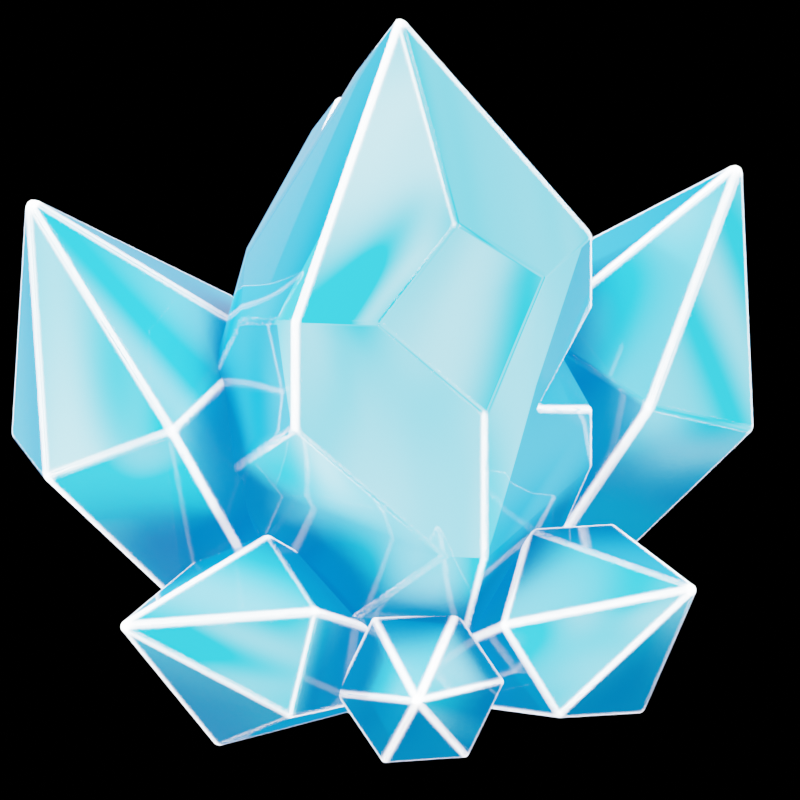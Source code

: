 # Source: Weekly_Crystals_GrindillKhan.blend  (saved by Blender 3.1.7; exported with 4.5.12 LTS)
import bpy
from mathutils import Matrix  # noqa: F401  (used for matrix-valued properties, if any)

bpy.ops.wm.read_factory_settings(use_empty=True)
scene = bpy.context.scene
scene.name = 'Scene'

# ---- collections
col_collection = bpy.data.collections.new('Collection'); scene.collection.children.link(col_collection)

# ---- materials (node trees are filled in below, after node groups)
mat_ice_crystal = bpy.data.materials.new('Ice Crystal')

# ---- node groups
ng_auto_smooth = bpy.data.node_groups.new('Auto Smooth', 'GeometryNodeTree')
_s = ng_auto_smooth.interface.new_socket(name='Geometry', in_out='OUTPUT', socket_type='NodeSocketGeometry')
_s = ng_auto_smooth.interface.new_socket(name='Geometry', in_out='INPUT', socket_type='NodeSocketGeometry')
_s = ng_auto_smooth.interface.new_socket(name='Angle', in_out='INPUT', socket_type='NodeSocketFloat')
_s.subtype = 'ANGLE'
_s.min_value = 0.0
_s.max_value = 3.142
ng_auto_smooth.is_modifier = True
_N = ng_auto_smooth.nodes; _L = ng_auto_smooth.links
n0 = _N.new('NodeGroupOutput'); n0.name = 'Group Output'; n0.location = (480, -100)
n1 = _N.new('NodeGroupInput'); n1.name = 'Group Input'; n1.location = (-420, -300)
n2 = _N.new('NodeGroupInput'); n2.name = 'Group Input.001'; n2.location = (-60, -100)
n3 = _N.new('GeometryNodeSetShadeSmooth'); n3.name = 'Set Shade Smooth'; n3.location = (120, -100)
n3.domain = 'EDGE'
n4 = _N.new('GeometryNodeSetShadeSmooth'); n4.name = 'Set Shade Smooth.001'; n4.location = (300, -100)
n5 = _N.new('GeometryNodeInputMeshEdgeAngle'); n5.name = 'Edge Angle'; n5.location = (-420, -220)
n6 = _N.new('GeometryNodeInputEdgeSmooth'); n6.name = 'Is Edge Smooth'; n6.location = (-60, -160)
n7 = _N.new('GeometryNodeInputShadeSmooth'); n7.name = 'Is Face Smooth'; n7.location = (-240, -340)
n8 = _N.new('FunctionNodeBooleanMath'); n8.name = 'Boolean Math'; n8.location = (-60, -220)
n9 = _N.new('FunctionNodeCompare'); n9.name = 'Compare'; n9.location = (-240, -180)
n9.operation = 'LESS_EQUAL'
_L.new(n5.outputs[0], n9.inputs[0])
_L.new(n4.outputs[0], n0.inputs[0])
_L.new(n1.outputs[1], n9.inputs[1])
_L.new(n9.outputs[0], n8.inputs[0])
_L.new(n7.outputs[0], n8.inputs[1])
_L.new(n2.outputs[0], n3.inputs[0])
_L.new(n6.outputs[0], n3.inputs[1])
_L.new(n3.outputs[0], n4.inputs[0])
_L.new(n8.outputs[0], n3.inputs[2])
n0.is_active_output = True

# ---- material node trees
mat_ice_crystal.use_nodes = True; mat_ice_crystal.node_tree.nodes.clear()
_N = mat_ice_crystal.node_tree.nodes; _L = mat_ice_crystal.node_tree.links
n0 = _N.new('ShaderNodeBevel'); n0.name = 'Bevel'; n0.location = (-1118, 506)
n1 = _N.new('ShaderNodeNewGeometry'); n1.name = 'Geometry'; n1.location = (-1335, 578)
n2 = _N.new('ShaderNodeMix'); n2.name = 'Mix'; n2.location = (-944, 663)
n2.data_type = 'RGBA'
n2.blend_type = 'DIFFERENCE'
n2.inputs[0].default_value = 1.0
n3 = _N.new('ShaderNodeValToRGB'); n3.name = 'ColorRamp'; n3.location = (-779, 672)
n3.color_ramp.interpolation = 'CONSTANT'
while len(n3.color_ramp.elements) > 1: n3.color_ramp.elements.remove(n3.color_ramp.elements[-1])
n3.color_ramp.elements[0].position = 0.0; n3.color_ramp.elements[0].color = (0.0, 0.0, 0.0, 1.0)
_e = n3.color_ramp.elements.new(0.09091); _e.color = (1.0, 1.0, 1.0, 1.0)
n4 = _N.new('ShaderNodeTexCoord'); n4.name = 'Texture Coordinate'; n4.location = (-2646, 203)
n5 = _N.new('ShaderNodeMapping'); n5.name = 'Mapping'; n5.location = (-1992, 212)
n5.width = 240
n5.inputs[3].default_value = (1.0, 1.0, 0.25)
n6 = _N.new('ShaderNodeMix'); n6.name = 'Mix.001'; n6.location = (-2301, 199)
n6.data_type = 'RGBA'
n6.blend_type = 'MULTIPLY'
n7 = _N.new('ShaderNodeTexNoise'); n7.name = 'Noise Texture'; n7.location = (-1580, 205)
n7.inputs[2].default_value = 5.7
n7.inputs[3].default_value = 0.0
n7.inputs[4].default_value = 0.55
n7.inputs[8].default_value = 1.2
n8 = _N.new('ShaderNodeAmbientOcclusion'); n8.name = 'Ambient Occlusion'; n8.location = (-1861, -146)
n8.inputs[1].default_value = 3.0
n9 = _N.new('ShaderNodeLayerWeight'); n9.name = 'Layer Weight'; n9.location = (-1592, -346)
n10 = _N.new('ShaderNodeValToRGB'); n10.name = 'ColorRamp.001'; n10.location = (-1324, 306)
while len(n10.color_ramp.elements) > 1: n10.color_ramp.elements.remove(n10.color_ramp.elements[-1])
n10.color_ramp.elements[0].position = 0.3091; n10.color_ramp.elements[0].color = (0.01713, 0.3828, 0.6596, 1.0)
_e = n10.color_ramp.elements.new(1.0); _e.color = (0.43, 0.8353, 1.0, 1.0)
n11 = _N.new('ShaderNodeOutputMaterial'); n11.name = 'Material Output'; n11.location = (1218, 344)
n12 = _N.new('ShaderNodeValToRGB'); n12.name = 'ColorRamp.003'; n12.location = (-1371, -154)
n12.color_ramp.interpolation = 'CONSTANT'
while len(n12.color_ramp.elements) > 1: n12.color_ramp.elements.remove(n12.color_ramp.elements[-1])
n12.color_ramp.elements[0].position = 0.0; n12.color_ramp.elements[0].color = (0.0, 0.0, 0.0, 1.0)
_e = n12.color_ramp.elements.new(0.1864); _e.color = (1.0, 1.0, 1.0, 1.0)
n13 = _N.new('ShaderNodeMix'); n13.name = 'Mix.005'; n13.location = (-1052, 62)
n13.data_type = 'RGBA'
n13.blend_type = 'LIGHTEN'
n13.clamp_result = True
n13.inputs[0].default_value = 0.7667
n14 = _N.new('ShaderNodeMix'); n14.name = 'Mix.003'; n14.location = (-810, 195)
n14.data_type = 'RGBA'
n14.blend_type = 'MULTIPLY'
n14.inputs[7].default_value = (0.01681, 0.3813, 0.6584, 1.0)
n15 = _N.new('ShaderNodeMix'); n15.name = 'Mix.002'; n15.location = (3, 551)
n15.data_type = 'RGBA'
n15.blend_type = 'SCREEN'
n15.inputs[0].default_value = 1.0
n16 = _N.new('ShaderNodeMapRange'); n16.name = 'Map Range'; n16.location = (-158, 194)
n16.clamp = False
n16.inputs[3].default_value = 3.0
n16.inputs[4].default_value = 20.0
n17 = _N.new('ShaderNodeValToRGB'); n17.name = 'ColorRamp.002'; n17.location = (-1641, -88)
while len(n17.color_ramp.elements) > 1: n17.color_ramp.elements.remove(n17.color_ramp.elements[-1])
n17.color_ramp.elements[0].position = 0.5045; n17.color_ramp.elements[0].color = (1.0, 1.0, 1.0, 1.0)
_e = n17.color_ramp.elements.new(0.6909); _e.color = (0.0, 0.0, 0.0, 1.0)
n18 = _N.new('ShaderNodeInvert'); n18.name = 'Invert'; n18.location = (-340, 8)
n19 = _N.new('ShaderNodeMix'); n19.name = 'Mix.004'; n19.location = (128, 182)
n19.data_type = 'RGBA'
n19.blend_type = 'MULTIPLY'
n19.inputs[0].default_value = 0.625
n20 = _N.new('ShaderNodeBsdfPrincipled'); n20.name = 'Principled BSDF'; n20.location = (824, 343)
n20.distribution = 'GGX'
n20.subsurface_method = 'RANDOM_WALK_SKIN'
n20.inputs[2].default_value = 0.0
n20.inputs[3].default_value = 1.45
_L.new(n1.outputs[1], n0.inputs[1])
_L.new(n0.outputs[0], n2.inputs[7])
_L.new(n1.outputs[1], n2.inputs[6])
_L.new(n2.outputs[2], n3.inputs[0])
_L.new(n5.outputs[0], n7.inputs[0])
_L.new(n7.outputs[0], n10.inputs[0])
_L.new(n6.outputs[2], n5.inputs[0])
_L.new(n4.outputs[2], n6.inputs[6])
_L.new(n4.outputs[6], n6.inputs[7])
_L.new(n3.outputs[0], n15.inputs[6])
_L.new(n3.outputs[0], n16.inputs[0])
_L.new(n14.outputs[2], n15.inputs[7])
_L.new(n13.outputs[2], n14.inputs[0])
_L.new(n8.outputs[0], n17.inputs[0])
_L.new(n16.outputs[0], n19.inputs[6])
_L.new(n18.outputs[0], n19.inputs[7])
_L.new(n17.outputs[0], n13.inputs[6])
_L.new(n12.outputs[0], n13.inputs[7])
_L.new(n9.outputs[0], n12.inputs[0])
_L.new(n10.outputs[0], n14.inputs[6])
_L.new(n15.outputs[2], n20.inputs[0])
_L.new(n19.outputs[2], n20.inputs[28])
_L.new(n15.outputs[2], n20.inputs[27])
_L.new(n17.outputs[0], n18.inputs[1])
_L.new(n20.outputs[0], n11.inputs[0])
n11.is_active_output = True

# ---- world
world_world = bpy.data.worlds.new('World'); scene.world = world_world
world_world.use_nodes = True; world_world.node_tree.nodes.clear()
_N = world_world.node_tree.nodes; _L = world_world.node_tree.links
n0 = _N.new('ShaderNodeOutputWorld'); n0.name = 'World Output'; n0.location = (300, 300)
n1 = _N.new('ShaderNodeBackground'); n1.name = 'Background'; n1.location = (39, 279)
n1.inputs[0].default_value = (0.0, 0.0, 0.0, 1.0)
_L.new(n1.outputs[0], n0.inputs[0])
n0.is_active_output = True
world_world.color = (0.05088, 0.05088, 0.05088)
world_world.use_sun_shadow = False
world_world.sun_shadow_jitter_overblur = 0.0

# ---- cameras
cam_camera_001 = bpy.data.cameras.new('Camera.001')
cam_camera_001.type = 'ORTHO'
cam_camera_001.passepartout_alpha = 1.0
cam_camera_001.ortho_scale = 4.8

# ---- meshes
me_cylinder = bpy.data.meshes.new('Cylinder')
me_cylinder.from_pydata([(0.0, 1.0, 1.295), (0.866, 0.5, 2.752), (0.866, -0.5, 1.295), (-0.866, 0.5, 2.293), (-8.742e-08, -1.0, 2.752), (-0.866, -0.5, 2.752), (-0.866, 0.5, 1.295), (-0.866, 0.5, 2.752), (0.0, -9.934e-09, 4.103), (0.481, 0.7223, 2.752), (0.0, 1.0, 2.196), (-0.481, 0.7223, 2.752), (0.0, 0.6697, 3.198), (0.6907, -0.3988, 2.528), (0.5367, -0.6901, 2.365), (0.866, -0.5, 1.68), (0.866, -0.1197, 2.365), (-0.866, 0.5, 1.644), (-0.866, -0.5, 2.002), (-0.4125, 0.7618, 1.951), (-6.282e-08, -0.7186, 3.132), (-4.244e-08, -0.4855, 3.447), (-0.6438, -0.3717, 3.098), (0.2068, -0.4778, 3.147), (3.877e-08, 0.4098, -0.3351), (0.3549, 0.2049, -0.3351), (0.3549, -0.2049, -0.3351), (2.944e-09, -0.4098, -0.3351), (-0.3549, -0.2049, -0.3351), (-0.3549, 0.2049, -0.3351), (0.1896, 0.8906, 1.295), (0.866, 0.5, 2.076), (0.866, -0.2811, 1.295), (0.6357, 0.367, 0.5601), (-0.6246, -0.6394, 1.295), (-0.866, -0.5, 1.573), (-0.866, -0.2212, 1.295), (-0.7838, -0.4525, 1.032), (0.4509, -0.7397, 1.295), (-0.4509, -0.7397, 1.295), (-6.028e-08, -0.8227, 0.805), (-8.742e-08, -1.0, 2.26), (-0.2726, -0.8426, 1.5), (0.2726, -0.8426, 1.5)], [], [(6, 17, 19, 3, 7, 11, 10, 0), (2, 15, 14, 4, 41, 43, 38), (4, 14, 13, 8, 21, 23, 20), (36, 35, 18, 17, 6), (37, 36, 6, 29, 28), (12, 11, 7, 8), (32, 31, 1, 16, 15, 2), (7, 5, 22, 8), (5, 4, 20, 22), (33, 32, 2, 26, 25), (9, 10, 11, 12), (1, 9, 12, 8), (13, 14, 15, 16), (13, 16, 1, 8), (18, 19, 17), (3, 19, 18), (3, 18, 5, 7), (24, 25, 26, 27, 28, 29), (22, 20, 23), (22, 21, 8), (23, 21, 22), (0, 10, 9, 1, 31, 30), (40, 39, 34, 37, 28, 27), (6, 0, 24, 29), (30, 31, 32, 33), (0, 30, 33, 25, 24), (34, 35, 36, 37), (39, 42, 41, 4, 5, 18, 35, 34), (2, 38, 40, 27, 26), (41, 42, 43), (38, 43, 42, 39), (39, 40, 38)])
me_cylinder.polygons.foreach_set('use_smooth', [True] * 32)
_uv = me_cylinder.uv_layers.new(name='UVMap')
_uv.uv.foreach_set('vector', [3.019e-08, 0.7059, 1.006e-08, 0.6482, 0.08668, 0.5972, 2.013e-08, 0.5407, 0.0, 0.4647, 0.0736, 0.4647, 0.1655, 0.5567, 0.1655, 0.7059, 0.2482, 0.4647, 0.2791, 0.5205, 0.2791, 0.6502, 0.2205, 0.7559, 0.181, 0.6849, 0.1655, 0.5496, 0.1788, 0.5032, 0.4359, 0.2783, 0.3169, 0.2992, 0.2827, 0.2489, 0.4359, 0.0, 0.4359, 0.1351, 0.3901, 0.1743, 0.4359, 0.2, 0.8138, 0.3821, 0.8417, 0.3231, 0.9084, 0.2992, 0.9084, 0.475, 0.854, 0.4945, 0.4359, 0.07166, 0.4659, 0.02032, 0.5836, 0.0, 0.5836, 0.2869, 0.5167, 0.2984, 0.3885, 0.7552, 0.4241, 0.6522, 0.4944, 0.6303, 0.4944, 0.9086, 0.8349, 0.6233, 0.8349, 0.8061, 0.7558, 0.8852, 0.7285, 0.7675, 0.7642, 0.6428, 0.8093, 0.5977, 0.5484, 0.2992, 0.5484, 0.4647, 0.4803, 0.4435, 0.2827, 0.382, 0.9832, 0.2992, 0.9832, 0.4647, 0.9084, 0.4415, 0.915, 0.3205, 0.1532, 0.3155, 0.2373, 0.1717, 0.273, 0.1655, 0.273, 0.4524, 0.2061, 0.464, 0.5691, 0.9243, 0.5484, 0.796, 0.6779, 0.808, 0.6779, 0.917, 0.3885, 0.9086, 0.3183, 0.8867, 0.2827, 0.7837, 0.3885, 0.6303, 0.03811, 0.9614, 0.0, 0.914, 0.09893, 0.8301, 0.09893, 0.9598, 0.0, 0.2159, 0.03417, 0.1655, 0.1532, 0.1864, 0.1532, 0.4647, 0.9149, 0.0, 0.9149, 0.2221, 0.8375, 0.1579, 0.8349, 0.6659, 0.9127, 0.5977, 0.9127, 0.8198, 1.509e-08, 0.7542, 0.1655, 0.7059, 0.1655, 0.8301, 0.0, 0.8301, 0.8937, 0.9554, 0.8349, 0.9215, 0.8349, 0.8537, 0.8937, 0.8198, 0.9524, 0.8537, 0.9524, 0.9215, 0.5382, 0.9145, 0.4944, 0.8015, 0.5382, 0.7724, 0.2423, 0.9629, 0.1655, 0.8672, 0.2423, 0.7559, 0.5462, 0.7724, 0.4944, 0.7415, 0.5462, 0.6303, 0.7881, 0.5868, 0.6826, 0.4813, 0.6826, 0.3513, 0.7347, 0.2992, 0.8138, 0.3783, 0.8138, 0.5612, 0.5836, 0.1015, 0.6396, 0.005651, 0.6723, 0.0, 0.7178, 0.03829, 0.7178, 0.279, 0.6509, 0.2906, 0.2827, 0.0, 0.2827, 0.1655, 0.0, 0.1167, 2.516e-08, 0.04884, 0.7285, 0.7642, 0.5484, 0.796, 0.5627, 0.6137, 0.7285, 0.5977, 0.8375, 0.2984, 0.8018, 0.2923, 0.7178, 0.1485, 0.7706, 0.0, 0.8375, 0.01155, 0.8189, 0.5596, 0.8138, 0.4945, 0.878, 0.5058, 0.878, 0.5653, 0.5239, 0.5441, 0.4898, 0.5782, 0.364, 0.6303, 0.2827, 0.6303, 0.2827, 0.4647, 0.4069, 0.4647, 0.4777, 0.4647, 0.5239, 0.5109, 0.6826, 0.5977, 0.6044, 0.5842, 0.5484, 0.4883, 0.6158, 0.2992, 0.6826, 0.3108, 1.0, 0.0, 1.0, 0.1362, 0.9149, 0.1062, 0.2804, 0.9052, 0.2423, 0.8757, 0.2423, 0.7855, 0.2804, 0.7559, 0.9949, 0.7469, 0.9127, 0.6723, 0.9949, 0.5977])
me_cylinder.materials.append(mat_ice_crystal)
me_cylinder.use_remesh_fix_poles = True
me_cylinder.use_remesh_preserve_attributes = False
me_cylinder.update()
me_cylinder_001 = bpy.data.meshes.new('Cylinder.001')
me_cylinder_001.from_pydata([(-1.89e-07, 0.2072, -0.186), (-6.138e-08, 0.7426, 1.594), (0.1794, 0.1036, -0.186), (0.6431, 0.3713, 1.594), (0.1794, -0.1036, -0.186), (0.6431, -0.3713, 1.594), (-2.071e-07, -0.2072, -0.186), (-1.263e-07, -0.7426, 1.594), (-0.1794, -0.1036, -0.186), (-0.6431, -0.3713, 1.594), (-0.1794, 0.1036, -0.186), (-0.6431, 0.3713, 1.594), (-7.358e-08, -1.338e-08, 2.771)], [], [(0, 1, 3, 2), (2, 3, 5, 4), (4, 5, 7, 6), (6, 7, 9, 8), (8, 9, 11, 10), (10, 11, 1, 0), (0, 2, 4, 6, 8, 10), (3, 1, 12), (1, 11, 12), (11, 9, 12), (9, 7, 12), (7, 5, 12), (5, 3, 12)])
_uv = me_cylinder_001.uv_layers.new(name='UVMap')
_uv.uv.foreach_set('vector', [1.0, 0.5, 1.0, 1.0, 0.8333, 1.0, 0.8333, 0.5, 0.8333, 0.5, 0.8333, 1.0, 0.6667, 1.0, 0.6667, 0.5, 0.6667, 0.5, 0.6667, 1.0, 0.5, 1.0, 0.5, 0.5, 0.5, 0.5, 0.5, 1.0, 0.3333, 1.0, 0.3333, 0.5, 0.3333, 0.5, 0.3333, 1.0, 0.1667, 1.0, 0.1667, 0.5, 0.1667, 0.5, 0.1667, 1.0, -8.941e-08, 1.0, -8.941e-08, 0.5, 0.75, 0.49, 0.9578, 0.37, 0.9578, 0.13, 0.75, 0.01, 0.5422, 0.13, 0.5422, 0.37, 0.4578, 0.37, 0.25, 0.49, 0.25, 0.25, 0.25, 0.49, 0.04215, 0.37, 0.25, 0.25, 0.04215, 0.37, 0.04215, 0.13, 0.25, 0.25, 0.04215, 0.13, 0.25, 0.01, 0.25, 0.25, 0.25, 0.01, 0.4578, 0.13, 0.25, 0.25, 0.4578, 0.13, 0.4578, 0.37, 0.25, 0.25])
me_cylinder_001.materials.append(mat_ice_crystal)
me_cylinder_001.use_remesh_fix_poles = True
me_cylinder_001.use_remesh_preserve_attributes = False
me_cylinder_001.update()
me_plane = bpy.data.meshes.new('Plane')
me_plane.from_pydata([(-9.043, -9.043, 0.0), (9.043, -9.043, 0.0), (-9.043, 9.043, 0.0), (9.043, 9.043, 0.0)], [], [(0, 1, 3, 2)])
_uv = me_plane.uv_layers.new(name='UVMap')
_uv.uv.foreach_set('vector', [0.0, 0.0, 1.0, 0.0, 1.0, 1.0, 0.0, 1.0])
me_plane.use_remesh_fix_poles = True
me_plane.use_remesh_preserve_attributes = False
me_plane.update()
me_cylinder_002 = bpy.data.meshes.new('Cylinder.002')
me_cylinder_002.from_pydata([(-1.89e-07, 0.2072, -0.186), (-6.138e-08, 0.7426, 1.594), (0.1794, 0.1036, -0.186), (0.6431, 0.3713, 1.594), (0.1794, -0.1036, -0.186), (0.6431, -0.3713, 1.594), (-2.071e-07, -0.2072, -0.186), (-1.263e-07, -0.7426, 1.594), (-0.1794, -0.1036, -0.186), (-0.6431, -0.3713, 1.594), (-0.1794, 0.1036, -0.186), (-0.6431, 0.3713, 1.594), (-7.358e-08, -1.338e-08, 2.771)], [], [(0, 1, 3, 2), (2, 3, 5, 4), (4, 5, 7, 6), (6, 7, 9, 8), (8, 9, 11, 10), (10, 11, 1, 0), (0, 2, 4, 6, 8, 10), (3, 1, 12), (1, 11, 12), (11, 9, 12), (9, 7, 12), (7, 5, 12), (5, 3, 12)])
_uv = me_cylinder_002.uv_layers.new(name='UVMap')
_uv.uv.foreach_set('vector', [1.0, 0.5, 1.0, 1.0, 0.8333, 1.0, 0.8333, 0.5, 0.8333, 0.5, 0.8333, 1.0, 0.6667, 1.0, 0.6667, 0.5, 0.6667, 0.5, 0.6667, 1.0, 0.5, 1.0, 0.5, 0.5, 0.5, 0.5, 0.5, 1.0, 0.3333, 1.0, 0.3333, 0.5, 0.3333, 0.5, 0.3333, 1.0, 0.1667, 1.0, 0.1667, 0.5, 0.1667, 0.5, 0.1667, 1.0, -8.941e-08, 1.0, -8.941e-08, 0.5, 0.75, 0.49, 0.9578, 0.37, 0.9578, 0.13, 0.75, 0.01, 0.5422, 0.13, 0.5422, 0.37, 0.4578, 0.37, 0.25, 0.49, 0.25, 0.25, 0.25, 0.49, 0.04215, 0.37, 0.25, 0.25, 0.04215, 0.37, 0.04215, 0.13, 0.25, 0.25, 0.04215, 0.13, 0.25, 0.01, 0.25, 0.25, 0.25, 0.01, 0.4578, 0.13, 0.25, 0.25, 0.4578, 0.13, 0.4578, 0.37, 0.25, 0.25])
me_cylinder_002.materials.append(mat_ice_crystal)
me_cylinder_002.use_remesh_fix_poles = True
me_cylinder_002.use_remesh_preserve_attributes = False
me_cylinder_002.update()
me_cylinder_003 = bpy.data.meshes.new('Cylinder.003')
me_cylinder_003.from_pydata([(-1.89e-07, 0.2072, -0.186), (-6.138e-08, 0.7426, 1.594), (0.1794, 0.1036, -0.186), (0.6431, 0.3713, 1.594), (0.1794, -0.1036, -0.186), (0.6431, -0.3713, 1.594), (-2.071e-07, -0.2072, -0.186), (-1.263e-07, -0.7426, 1.594), (-0.1794, -0.1036, -0.186), (-0.6431, -0.3713, 1.594), (-0.1794, 0.1036, -0.186), (-0.6431, 0.3713, 1.594), (-7.358e-08, -1.338e-08, 2.771)], [], [(0, 1, 3, 2), (2, 3, 5, 4), (4, 5, 7, 6), (6, 7, 9, 8), (8, 9, 11, 10), (10, 11, 1, 0), (0, 2, 4, 6, 8, 10), (3, 1, 12), (1, 11, 12), (11, 9, 12), (9, 7, 12), (7, 5, 12), (5, 3, 12)])
_uv = me_cylinder_003.uv_layers.new(name='UVMap')
_uv.uv.foreach_set('vector', [1.0, 0.5, 1.0, 1.0, 0.8333, 1.0, 0.8333, 0.5, 0.8333, 0.5, 0.8333, 1.0, 0.6667, 1.0, 0.6667, 0.5, 0.6667, 0.5, 0.6667, 1.0, 0.5, 1.0, 0.5, 0.5, 0.5, 0.5, 0.5, 1.0, 0.3333, 1.0, 0.3333, 0.5, 0.3333, 0.5, 0.3333, 1.0, 0.1667, 1.0, 0.1667, 0.5, 0.1667, 0.5, 0.1667, 1.0, -8.941e-08, 1.0, -8.941e-08, 0.5, 0.75, 0.49, 0.9578, 0.37, 0.9578, 0.13, 0.75, 0.01, 0.5422, 0.13, 0.5422, 0.37, 0.4578, 0.37, 0.25, 0.49, 0.25, 0.25, 0.25, 0.49, 0.04215, 0.37, 0.25, 0.25, 0.04215, 0.37, 0.04215, 0.13, 0.25, 0.25, 0.04215, 0.13, 0.25, 0.01, 0.25, 0.25, 0.25, 0.01, 0.4578, 0.13, 0.25, 0.25, 0.4578, 0.13, 0.4578, 0.37, 0.25, 0.25])
me_cylinder_003.materials.append(mat_ice_crystal)
me_cylinder_003.use_remesh_fix_poles = True
me_cylinder_003.use_remesh_preserve_attributes = False
me_cylinder_003.update()
me_cylinder_004 = bpy.data.meshes.new('Cylinder.004')
me_cylinder_004.from_pydata([(-1.89e-07, 0.2072, -0.186), (-6.138e-08, 0.7426, 1.594), (0.1794, 0.1036, -0.186), (0.6431, 0.3713, 1.594), (0.1794, -0.1036, -0.186), (0.6431, -0.3713, 1.594), (-2.071e-07, -0.2072, -0.186), (-1.263e-07, -0.7426, 1.594), (-0.1794, -0.1036, -0.186), (-0.6431, -0.3713, 1.594), (-0.1794, 0.1036, -0.186), (-0.6431, 0.3713, 1.594), (-7.358e-08, -1.338e-08, 2.771)], [], [(0, 1, 3, 2), (2, 3, 5, 4), (4, 5, 7, 6), (6, 7, 9, 8), (8, 9, 11, 10), (10, 11, 1, 0), (0, 2, 4, 6, 8, 10), (3, 1, 12), (1, 11, 12), (11, 9, 12), (9, 7, 12), (7, 5, 12), (5, 3, 12)])
_uv = me_cylinder_004.uv_layers.new(name='UVMap')
_uv.uv.foreach_set('vector', [1.0, 0.5, 1.0, 1.0, 0.8333, 1.0, 0.8333, 0.5, 0.8333, 0.5, 0.8333, 1.0, 0.6667, 1.0, 0.6667, 0.5, 0.6667, 0.5, 0.6667, 1.0, 0.5, 1.0, 0.5, 0.5, 0.5, 0.5, 0.5, 1.0, 0.3333, 1.0, 0.3333, 0.5, 0.3333, 0.5, 0.3333, 1.0, 0.1667, 1.0, 0.1667, 0.5, 0.1667, 0.5, 0.1667, 1.0, -8.941e-08, 1.0, -8.941e-08, 0.5, 0.75, 0.49, 0.9578, 0.37, 0.9578, 0.13, 0.75, 0.01, 0.5422, 0.13, 0.5422, 0.37, 0.4578, 0.37, 0.25, 0.49, 0.25, 0.25, 0.25, 0.49, 0.04215, 0.37, 0.25, 0.25, 0.04215, 0.37, 0.04215, 0.13, 0.25, 0.25, 0.04215, 0.13, 0.25, 0.01, 0.25, 0.25, 0.25, 0.01, 0.4578, 0.13, 0.25, 0.25, 0.4578, 0.13, 0.4578, 0.37, 0.25, 0.25])
me_cylinder_004.materials.append(mat_ice_crystal)
me_cylinder_004.use_remesh_fix_poles = True
me_cylinder_004.use_remesh_preserve_attributes = False
me_cylinder_004.update()
me_cylinder_005 = bpy.data.meshes.new('Cylinder.005')
me_cylinder_005.from_pydata([(-1.89e-07, 0.2072, -0.186), (-6.138e-08, 0.7426, 1.594), (0.1794, 0.1036, -0.186), (0.6431, 0.3713, 1.594), (0.1794, -0.1036, -0.186), (0.6431, -0.3713, 1.594), (-2.071e-07, -0.2072, -0.186), (-1.263e-07, -0.7426, 1.594), (-0.1794, -0.1036, -0.186), (-0.6431, -0.3713, 1.594), (-0.1794, 0.1036, -0.186), (-0.6431, 0.3713, 1.594), (-7.358e-08, -1.338e-08, 2.771)], [], [(0, 1, 3, 2), (2, 3, 5, 4), (4, 5, 7, 6), (6, 7, 9, 8), (8, 9, 11, 10), (10, 11, 1, 0), (0, 2, 4, 6, 8, 10), (3, 1, 12), (1, 11, 12), (11, 9, 12), (9, 7, 12), (7, 5, 12), (5, 3, 12)])
_uv = me_cylinder_005.uv_layers.new(name='UVMap')
_uv.uv.foreach_set('vector', [1.0, 0.5, 1.0, 1.0, 0.8333, 1.0, 0.8333, 0.5, 0.8333, 0.5, 0.8333, 1.0, 0.6667, 1.0, 0.6667, 0.5, 0.6667, 0.5, 0.6667, 1.0, 0.5, 1.0, 0.5, 0.5, 0.5, 0.5, 0.5, 1.0, 0.3333, 1.0, 0.3333, 0.5, 0.3333, 0.5, 0.3333, 1.0, 0.1667, 1.0, 0.1667, 0.5, 0.1667, 0.5, 0.1667, 1.0, -8.941e-08, 1.0, -8.941e-08, 0.5, 0.75, 0.49, 0.9578, 0.37, 0.9578, 0.13, 0.75, 0.01, 0.5422, 0.13, 0.5422, 0.37, 0.4578, 0.37, 0.25, 0.49, 0.25, 0.25, 0.25, 0.49, 0.04215, 0.37, 0.25, 0.25, 0.04215, 0.37, 0.04215, 0.13, 0.25, 0.25, 0.04215, 0.13, 0.25, 0.01, 0.25, 0.25, 0.25, 0.01, 0.4578, 0.13, 0.25, 0.25, 0.4578, 0.13, 0.4578, 0.37, 0.25, 0.25])
me_cylinder_005.materials.append(mat_ice_crystal)
me_cylinder_005.use_remesh_fix_poles = True
me_cylinder_005.use_remesh_preserve_attributes = False
me_cylinder_005.update()
me_cylinder_006 = bpy.data.meshes.new('Cylinder.006')
me_cylinder_006.from_pydata([(-1.89e-07, 0.2072, -0.186), (-6.138e-08, 0.7426, 1.594), (0.1794, 0.1036, -0.186), (0.6431, 0.3713, 1.594), (0.1794, -0.1036, -0.186), (0.6431, -0.3713, 1.594), (-2.071e-07, -0.2072, -0.186), (-1.263e-07, -0.7426, 1.594), (-0.1794, -0.1036, -0.186), (-0.6431, -0.3713, 1.594), (-0.1794, 0.1036, -0.186), (-0.6431, 0.3713, 1.594), (-7.358e-08, -1.338e-08, 2.771)], [], [(0, 1, 3, 2), (2, 3, 5, 4), (4, 5, 7, 6), (6, 7, 9, 8), (8, 9, 11, 10), (10, 11, 1, 0), (0, 2, 4, 6, 8, 10), (3, 1, 12), (1, 11, 12), (11, 9, 12), (9, 7, 12), (7, 5, 12), (5, 3, 12)])
_uv = me_cylinder_006.uv_layers.new(name='UVMap')
_uv.uv.foreach_set('vector', [1.0, 0.5, 1.0, 1.0, 0.8333, 1.0, 0.8333, 0.5, 0.8333, 0.5, 0.8333, 1.0, 0.6667, 1.0, 0.6667, 0.5, 0.6667, 0.5, 0.6667, 1.0, 0.5, 1.0, 0.5, 0.5, 0.5, 0.5, 0.5, 1.0, 0.3333, 1.0, 0.3333, 0.5, 0.3333, 0.5, 0.3333, 1.0, 0.1667, 1.0, 0.1667, 0.5, 0.1667, 0.5, 0.1667, 1.0, -8.941e-08, 1.0, -8.941e-08, 0.5, 0.75, 0.49, 0.9578, 0.37, 0.9578, 0.13, 0.75, 0.01, 0.5422, 0.13, 0.5422, 0.37, 0.4578, 0.37, 0.25, 0.49, 0.25, 0.25, 0.25, 0.49, 0.04215, 0.37, 0.25, 0.25, 0.04215, 0.37, 0.04215, 0.13, 0.25, 0.25, 0.04215, 0.13, 0.25, 0.01, 0.25, 0.25, 0.25, 0.01, 0.4578, 0.13, 0.25, 0.25, 0.4578, 0.13, 0.4578, 0.37, 0.25, 0.25])
me_cylinder_006.materials.append(mat_ice_crystal)
me_cylinder_006.use_remesh_fix_poles = True
me_cylinder_006.use_remesh_preserve_attributes = False
me_cylinder_006.update()

# ---- objects
ob_camera = bpy.data.objects.new('Camera', cam_camera_001)
ob_cylinder = bpy.data.objects.new('Cylinder', me_cylinder)
ob_cylinder_001 = bpy.data.objects.new('Cylinder.001', me_cylinder_001)
ob_plane = bpy.data.objects.new('Plane', me_plane)
ob_cylinder_002 = bpy.data.objects.new('Cylinder.002', me_cylinder_002)
ob_cylinder_003 = bpy.data.objects.new('Cylinder.003', me_cylinder_003)
ob_cylinder_004 = bpy.data.objects.new('Cylinder.004', me_cylinder_004)
ob_empty = bpy.data.objects.new('Empty', None)
ob_cylinder_005 = bpy.data.objects.new('Cylinder.005', me_cylinder_005)
ob_cylinder_006 = bpy.data.objects.new('Cylinder.006', me_cylinder_006)

# ---- transforms, parenting, visibility, modifiers, constraints
ob_camera.location = (3.775, 3.775, 5.711)
ob_camera.rotation_euler = (0.9547, 0.0, 2.356)
ob_cylinder.parent = ob_empty
ob_cylinder.location = (0.0, 0.0, 0.0)
ob_cylinder.rotation_euler = (0.0, 0.0, -0.3199)
ob_cylinder.scale = (1.161, 1.161, 1.161)
_m = ob_cylinder.modifiers.new('Bevel', 'BEVEL')
_m.width = 0.02
_m.width_pct = 0.02
_m.segments = 3
_m = ob_cylinder.modifiers.new('Auto Smooth', 'NODES')
_m.node_group = ng_auto_smooth
_gi = [s.identifier for s in ng_auto_smooth.interface.items_tree if s.item_type == 'SOCKET' and s.in_out == 'INPUT']
_m[_gi[1]] = 0.5236  # Angle
ob_cylinder_001.parent = ob_empty
ob_cylinder_001.location = (-0.6503, 0.1171, 0.07477)
ob_cylinder_001.rotation_euler = (-0.2658, 0.4934, 2.334)
ob_cylinder_001.scale = (1.179, 1.179, 1.179)
_m = ob_cylinder_001.modifiers.new('Bevel', 'BEVEL')
_m.width = 0.02
_m.width_pct = 0.02
_m.segments = 3
ob_plane.location = (0.0, 0.0, 0.0)
ob_plane.rotation_euler = (0.0, -0.0, 0.3752)
ob_plane.is_shadow_catcher = True
ob_cylinder_002.parent = ob_empty
ob_cylinder_002.location = (0.433, -0.4484, 0.07562)
ob_cylinder_002.rotation_euler = (0.2249, -0.4817, 1.555)
ob_cylinder_002.scale = (1.234, 1.234, 1.234)
_m = ob_cylinder_002.modifiers.new('Bevel', 'BEVEL')
_m.width = 0.02
_m.width_pct = 0.02
_m.segments = 3
ob_cylinder_003.parent = ob_empty
ob_cylinder_003.location = (-0.1687, 0.1235, -0.04387)
ob_cylinder_003.rotation_euler = (0.673, 0.7227, 2.561)
ob_cylinder_003.scale = (0.9024, 0.9024, 0.9024)
_m = ob_cylinder_003.modifiers.new('Bevel', 'BEVEL')
_m.width = 0.02
_m.width_pct = 0.02
_m.segments = 3
ob_cylinder_004.parent = ob_empty
ob_cylinder_004.location = (0.05735, 0.1583, 0.1274)
ob_cylinder_004.rotation_euler = (1.07, -0.2063, 1.525)
ob_cylinder_004.scale = (0.8919, 0.8919, 0.8919)
_m = ob_cylinder_004.modifiers.new('Bevel', 'BEVEL')
_m.width = 0.02
_m.width_pct = 0.02
_m.segments = 3
ob_empty.location = (0.0, 0.0, 0.0)
ob_empty.empty_display_type = 'CUBE'
ob_empty.empty_display_size = 1.76
ob_cylinder_005.parent = ob_empty
ob_cylinder_005.location = (-0.2116, -0.3896, 0.1961)
ob_cylinder_005.rotation_euler = (0.1911, -0.7499, 0.388)
ob_cylinder_005.scale = (0.8919, 0.8919, 0.8919)
_m = ob_cylinder_005.modifiers.new('Bevel', 'BEVEL')
_m.width = 0.02
_m.width_pct = 0.02
_m.segments = 3
ob_cylinder_006.parent = ob_empty
ob_cylinder_006.location = (-0.05056, 0.1538, 0.01453)
ob_cylinder_006.rotation_euler = (1.019, 0.3826, 2.106)
ob_cylinder_006.scale = (0.6866, 0.6866, 0.6866)
_m = ob_cylinder_006.modifiers.new('Bevel', 'BEVEL')
_m.width = 0.02
_m.width_pct = 0.02
_m.segments = 3

# ---- collection membership
col_collection.objects.link(ob_camera)
col_collection.objects.link(ob_cylinder)
col_collection.objects.link(ob_cylinder_001)
col_collection.objects.link(ob_plane)
col_collection.objects.link(ob_cylinder_002)
col_collection.objects.link(ob_cylinder_003)
col_collection.objects.link(ob_cylinder_004)
col_collection.objects.link(ob_empty)
col_collection.objects.link(ob_cylinder_005)
col_collection.objects.link(ob_cylinder_006)

# ---- scene / render settings (as saved in the file)
scene.camera = ob_camera
scene.frame_start = 1; scene.frame_end = 120; scene.frame_set(1)
scene.render.engine = 'CYCLES'
scene.render.image_settings.color_depth = '16'
scene.render.image_settings.compression = 5
scene.render.resolution_x = 108
scene.render.resolution_y = 108
scene.render.fps = 30
scene.render.film_transparent = True
scene.cycles.feature_set = 'EXPERIMENTAL'
scene.cycles.samples = 256
scene.cycles.sampling_pattern = 'TABULATED_SOBOL'
scene.cycles.use_light_tree = False
scene.view_settings.look = 'Medium High Contrast'
scene.view_settings.view_transform = 'Filmic'
bpy.context.view_layer.update()

# ---- added for rendering (the .blend has no usable light): sun
light_auto_sun = bpy.data.lights.new('AutoSun', 'SUN')
light_auto_sun.energy = 3.0
light_auto_sun.angle = 0.0523599
ob_auto_sun = bpy.data.objects.new('AutoSun', light_auto_sun)
scene.collection.objects.link(ob_auto_sun)
ob_auto_sun.rotation_euler = (0.872665, 0.174533, 0.523599)
bpy.context.view_layer.update()
